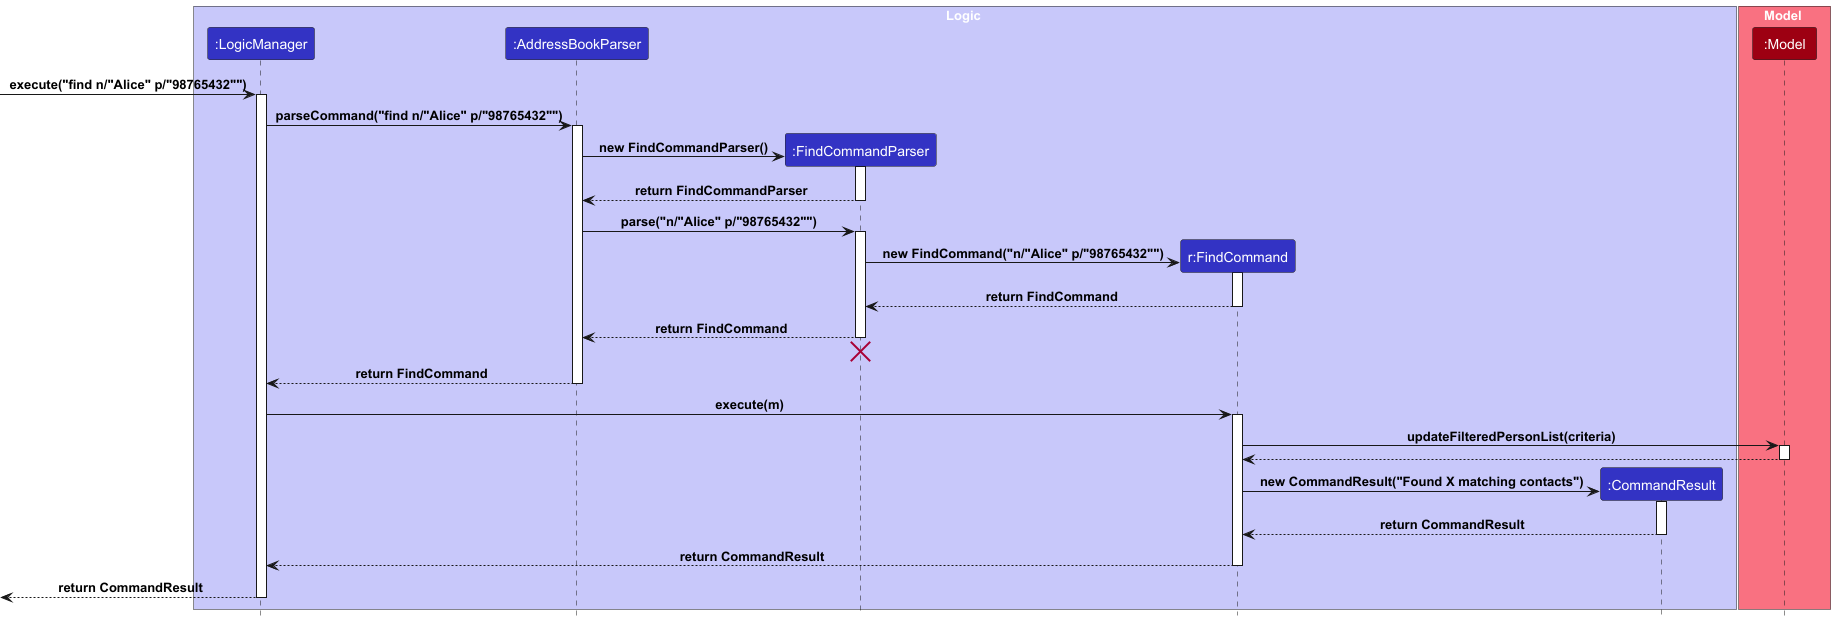

The diagram above was rendered by PlantUML. Its source (embedded in the PNG):
@startuml
!include style.puml

box Logic LOGIC_COLOR_T1
participant ":LogicManager" as LogicManager LOGIC_COLOR
participant ":AddressBookParser" as AddressBookParser LOGIC_COLOR
participant ":FindCommandParser" as FindCommandParser LOGIC_COLOR
participant "r:FindCommand" as FindCommand LOGIC_COLOR
participant ":CommandResult" as CommandResult LOGIC_COLOR
end box

box Model MODEL_COLOR_T1
participant ":Model" as Model MODEL_COLOR
end box

[-> LogicManager : execute("find n/"Alice" p/"98765432"")
activate LogicManager

LogicManager -> AddressBookParser : parseCommand("find n/"Alice" p/"98765432"")
activate AddressBookParser

create FindCommandParser
AddressBookParser -> FindCommandParser : new FindCommandParser()
activate FindCommandParser

FindCommandParser --> AddressBookParser : return FindCommandParser

deactivate FindCommandParser
AddressBookParser -> FindCommandParser : parse("n/"Alice" p/"98765432"")
activate FindCommandParser

create FindCommand
FindCommandParser -> FindCommand : new FindCommand("n/"Alice" p/"98765432"")
activate FindCommand

FindCommand --> FindCommandParser : return FindCommand

deactivate FindCommand
FindCommandParser --> AddressBookParser : return FindCommand

deactivate FindCommandParser
FindCommandParser -[hidden]-> AddressBookParser
destroy FindCommandParser

AddressBookParser --> LogicManager : return FindCommand

deactivate AddressBookParser

LogicManager -> FindCommand : execute(m)
activate FindCommand

FindCommand -> Model : updateFilteredPersonList(criteria)
activate Model

Model --> FindCommand

deactivate Model

create CommandResult
FindCommand -> CommandResult : new CommandResult("Found X matching contacts")
activate CommandResult

CommandResult --> FindCommand : return CommandResult

deactivate CommandResult

FindCommand --> LogicManager : return CommandResult

deactivate FindCommand

[<-- LogicManager : return CommandResult

deactivate LogicManager
@enduml